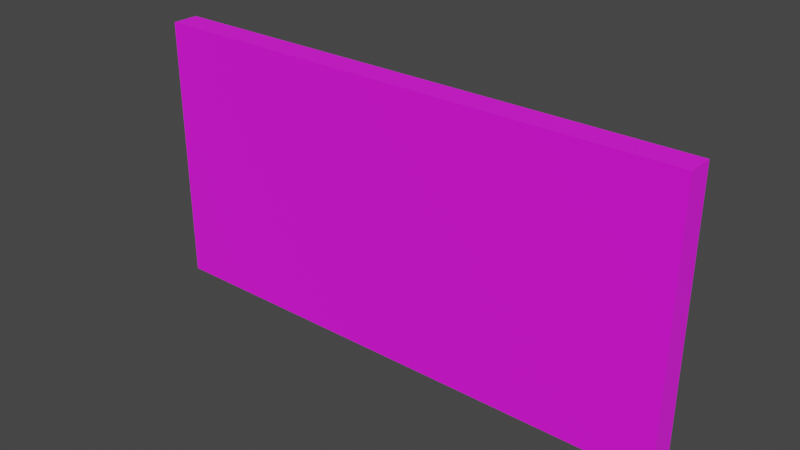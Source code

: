 # Source: WallBigRed.blend  (saved by Blender 3.6.13; exported with 4.5.12 LTS)
import bpy
from mathutils import Matrix  # noqa: F401  (used for matrix-valued properties, if any)

bpy.ops.wm.read_factory_settings(use_empty=True)
scene = bpy.context.scene
scene.name = 'Scene'

# ---- collections
col_collection = bpy.data.collections.new('Collection'); scene.collection.children.link(col_collection)

# ---- images (referenced by path relative to the original .blend; pixels are not part of the script)
import os
ASSET_DIR = os.environ.get("B2B_ASSET_DIR", "")  # directory of the original .blend (textures are referenced by path, not embedded)
HERE = os.path.dirname(os.path.abspath(__file__))  # packed textures are extracted next to this script under _unpacked/

def load_image(name, relpath, width, height, colorspace="sRGB"):
    """Load a texture the original file referenced (path relative to the .blend, or extracted next to this script)."""
    p = next((c for c in (os.path.join(HERE, relpath), os.path.join(ASSET_DIR, relpath)) if relpath and os.path.exists(c)), "")
    if p:
        img = bpy.data.images.load(p, check_existing=True)
        img.name = name
    else:  # same state as the original file: an image datablock whose file is absent (Cycles renders it pink)
        img = bpy.data.images.new(name, width, height)
        img.source = "FILE"
        img.filepath = "//" + (relpath or name)
    img.colorspace_settings.name = colorspace
    return img
img_wall2_jpg = load_image('wall2.jpg', 'wall2.jpg', 1024, 1024, 'sRGB')

# ---- materials (node trees are filled in below, after node groups)
mat_material_001 = bpy.data.materials.new('Material.001')
mat_material_001.alpha_threshold = 0.0
mat_material_001.use_transparent_shadow = False
mat_material_001.line_color = (0.0, 0.0, 0.0, 1.0)

# ---- material node trees
mat_material_001.use_nodes = True; mat_material_001.node_tree.nodes.clear()
_N = mat_material_001.node_tree.nodes; _L = mat_material_001.node_tree.links
n0 = _N.new('ShaderNodeOutputMaterial'); n0.name = 'Material Output'; n0.location = (300, 300)
n1 = _N.new('ShaderNodeBsdfPrincipled'); n1.name = 'Principled BSDF'; n1.location = (10, 300)
n1.distribution = 'GGX'
n1.subsurface_method = 'BURLEY'
n1.inputs[2].default_value = 1.0
n1.inputs[3].default_value = 1.45
n1.inputs[27].default_value = (0.0, 0.0, 0.0, 1.0)
n1.inputs[28].default_value = 1.0
n2 = _N.new('ShaderNodeTexImage'); n2.name = 'Image Texture'; n2.location = (-280, 280)
n2.image = img_wall2_jpg
_L.new(n1.outputs[0], n0.inputs[0])
_L.new(n2.outputs[0], n1.inputs[0])
n0.is_active_output = True

# ---- world
world_world = bpy.data.worlds.new('World'); scene.world = world_world
world_world.use_nodes = True; world_world.node_tree.nodes.clear()
_N = world_world.node_tree.nodes; _L = world_world.node_tree.links
n0 = _N.new('ShaderNodeOutputWorld'); n0.name = 'World Output'; n0.location = (300, 300)
n1 = _N.new('ShaderNodeBackground'); n1.name = 'Background'; n1.location = (10, 300)
n1.inputs[0].default_value = (0.05088, 0.05088, 0.05088, 1.0)
_L.new(n1.outputs[0], n0.inputs[0])
n0.is_active_output = True
world_world.color = (0.05088, 0.05088, 0.05088)
world_world.use_sun_shadow = False
world_world.sun_shadow_jitter_overblur = 0.0

# ---- meshes
me_cube_001 = bpy.data.meshes.new('Cube.001')
me_cube_001.from_pydata([(2.0, 0.09814, 2.0), (2.0, 0.09814, 0.0), (2.0, -0.09814, 2.0), (2.0, -0.09814, 0.0), (-2.0, 0.09814, 2.0), (-2.0, 0.09814, 0.0), (-2.0, -0.09814, 2.0), (-2.0, -0.09814, 0.0)], [], [(0, 4, 6, 2), (3, 2, 6, 7), (7, 6, 4, 5), (5, 1, 3, 7), (1, 0, 2, 3), (5, 4, 0, 1)])
_uv = me_cube_001.uv_layers.new(name='UVMap')
_uv.uv.foreach_set('vector', [0.0009361, -1.831, 1.005, -1.831, 1.005, -0.8566, 0.0009361, -0.8566, 1.005, 3.04, 1.005, 4.014, 0.0009361, 4.014, 0.0009361, 3.04, 1.005, 2.066, 1.005, 3.04, 0.0009361, 3.04, 0.0009361, 2.066, 0.0009361, 1.092, 1.005, 1.092, 1.005, 2.066, 0.0009361, 2.066, 1.005, 0.1176, 1.005, 1.092, 0.0009361, 1.092, 0.0009361, 0.1176, 1.005, -0.8566, 1.005, 0.1176, 0.0009361, 0.1176, 0.0009361, -0.8566])
me_cube_001.materials.append(mat_material_001)
me_cube_001.use_remesh_preserve_volume = False
me_cube_001.use_remesh_preserve_attributes = False
me_cube_001.use_mirror_vertex_groups = False
me_cube_001.update()

# ---- objects
ob_cube = bpy.data.objects.new('Cube', me_cube_001)

# ---- transforms, parenting, visibility, modifiers, constraints
ob_cube.location = (0.0, 0.0, 0.0)
ob_cube.lock_rotations_4d = False
ob_cube.empty_display_type = 'ARROWS'
ob_cube.lineart.crease_threshold = 0.0

# ---- collection membership
col_collection.objects.link(ob_cube)

# ---- scene / render settings (as saved in the file)
scene.frame_start = 1; scene.frame_end = 250; scene.frame_set(1)
scene.render.engine = 'BLENDER_EEVEE_NEXT'
scene.cycles.use_denoising = False
scene.cycles.samples = 128
scene.cycles.sampling_pattern = 'TABULATED_SOBOL'
scene.cycles.use_adaptive_sampling = False
scene.cycles.use_light_tree = False
scene.view_settings.view_transform = 'Filmic'
bpy.context.view_layer.update()

# ---- added for rendering (the .blend has no active camera and no usable light): camera, sun
cam_auto = bpy.data.cameras.new('AutoCamera')
cam_auto.lens = 50.0
cam_auto.sensor_width = 36.0
cam_auto.clip_end = 1000.0
ob_auto_camera = bpy.data.objects.new('AutoCamera', cam_auto)
scene.collection.objects.link(ob_auto_camera)
ob_auto_camera.location = (4.14171, -4.97006, 4.31337)
ob_auto_camera.rotation_euler = (1.09748, -7.21219e-08, 0.694738)
scene.camera = ob_auto_camera
light_auto_sun = bpy.data.lights.new('AutoSun', 'SUN')
light_auto_sun.energy = 3.0
light_auto_sun.angle = 0.0523599
ob_auto_sun = bpy.data.objects.new('AutoSun', light_auto_sun)
scene.collection.objects.link(ob_auto_sun)
ob_auto_sun.rotation_euler = (0.872665, 0.174533, 0.523599)
bpy.context.view_layer.update()
